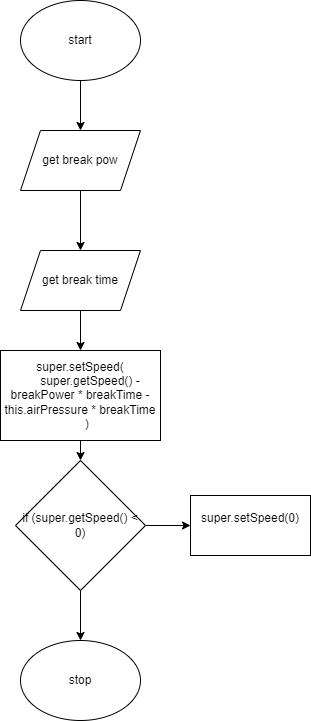

The diagram above was exported from draw.io. Its source (the exported page's mxGraphModel, read from the mxfile embedded in the PNG):
<mxGraphModel dx="609" dy="707" grid="1" gridSize="10" guides="1" tooltips="1" connect="1" arrows="1" fold="1" page="1" pageScale="1" pageWidth="827" pageHeight="1169" math="0" shadow="0">
  <root>
    <mxCell id="0" />
    <mxCell id="1" parent="0" />
    <mxCell id="11" value="" style="edgeStyle=none;html=1;" edge="1" parent="1" source="2" target="5">
      <mxGeometry relative="1" as="geometry" />
    </mxCell>
    <mxCell id="2" value="start" style="ellipse;whiteSpace=wrap;html=1;" vertex="1" parent="1">
      <mxGeometry x="60" y="30" width="120" height="80" as="geometry" />
    </mxCell>
    <mxCell id="3" value="stop" style="ellipse;whiteSpace=wrap;html=1;" vertex="1" parent="1">
      <mxGeometry x="60" y="670" width="120" height="80" as="geometry" />
    </mxCell>
    <mxCell id="13" value="" style="edgeStyle=none;html=1;" edge="1" parent="1" source="4" target="8">
      <mxGeometry relative="1" as="geometry" />
    </mxCell>
    <mxCell id="4" value="get break time" style="shape=parallelogram;perimeter=parallelogramPerimeter;whiteSpace=wrap;html=1;fixedSize=1;" vertex="1" parent="1">
      <mxGeometry x="60" y="280" width="120" height="60" as="geometry" />
    </mxCell>
    <mxCell id="12" value="" style="edgeStyle=none;html=1;" edge="1" parent="1" source="5" target="4">
      <mxGeometry relative="1" as="geometry" />
    </mxCell>
    <mxCell id="5" value="get break pow" style="shape=parallelogram;perimeter=parallelogramPerimeter;whiteSpace=wrap;html=1;fixedSize=1;" vertex="1" parent="1">
      <mxGeometry x="60" y="160" width="120" height="60" as="geometry" />
    </mxCell>
    <mxCell id="7" value="&lt;div&gt;super.setSpeed(0)&lt;/div&gt;&lt;div&gt;&lt;br&gt;&lt;/div&gt;" style="rounded=0;whiteSpace=wrap;html=1;" vertex="1" parent="1">
      <mxGeometry x="230" y="525" width="120" height="60" as="geometry" />
    </mxCell>
    <mxCell id="14" value="" style="edgeStyle=none;html=1;" edge="1" parent="1" source="8" target="9">
      <mxGeometry relative="1" as="geometry" />
    </mxCell>
    <mxCell id="8" value="&lt;div&gt;super.setSpeed(&lt;/div&gt;&lt;div&gt;&amp;nbsp; &amp;nbsp; &amp;nbsp; super.getSpeed() - breakPower * breakTime - this.airPressure * breakTime&lt;/div&gt;&lt;div&gt;&amp;nbsp; &amp;nbsp; )&lt;/div&gt;" style="rounded=0;whiteSpace=wrap;html=1;" vertex="1" parent="1">
      <mxGeometry x="40" y="380" width="160" height="90" as="geometry" />
    </mxCell>
    <mxCell id="15" value="" style="edgeStyle=none;html=1;" edge="1" parent="1" source="9" target="3">
      <mxGeometry relative="1" as="geometry" />
    </mxCell>
    <mxCell id="16" value="" style="edgeStyle=none;html=1;" edge="1" parent="1" source="9" target="7">
      <mxGeometry relative="1" as="geometry" />
    </mxCell>
    <mxCell id="9" value="if (super.getSpeed() &amp;lt; 0)" style="rhombus;whiteSpace=wrap;html=1;" vertex="1" parent="1">
      <mxGeometry x="55" y="490" width="130" height="130" as="geometry" />
    </mxCell>
  </root>
</mxGraphModel>